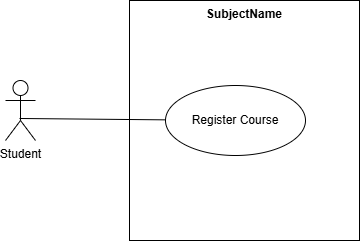

The diagram above was exported from draw.io. Its source (the exported page's mxGraphModel, read from the mxfile embedded in the PNG):
<mxGraphModel dx="1111" dy="431" grid="1" gridSize="10" guides="1" tooltips="1" connect="1" arrows="1" fold="1" page="1" pageScale="1" pageWidth="827" pageHeight="1169" math="0" shadow="0">
  <root>
    <mxCell id="0" />
    <mxCell id="1" parent="0" />
    <mxCell id="cLhqad80t9o64_goTUIQ-1" parent="1" style="shape=rect;html=1;verticalAlign=top;fontStyle=1;whiteSpace=wrap;align=center;" value="SubjectName" vertex="1">
      <mxGeometry height="240" width="230" x="414" y="140" as="geometry" />
    </mxCell>
    <mxCell id="cLhqad80t9o64_goTUIQ-2" parent="1" style="shape=umlActor;html=1;verticalLabelPosition=bottom;verticalAlign=top;align=center;" value="Student" vertex="1">
      <mxGeometry height="60" width="30" x="290" y="220" as="geometry" />
    </mxCell>
    <mxCell id="cLhqad80t9o64_goTUIQ-3" edge="1" parent="1" source="cLhqad80t9o64_goTUIQ-2" style="edgeStyle=none;html=1;endArrow=none;verticalAlign=bottom;rounded=0;fontSize=12;startSize=8;endSize=8;curved=1;exitX=0.467;exitY=0.633;exitDx=0;exitDy=0;exitPerimeter=0;" target="cLhqad80t9o64_goTUIQ-4" value="">
      <mxGeometry relative="1" width="160" as="geometry">
        <mxPoint x="320" y="240" as="sourcePoint" />
        <mxPoint x="480" y="240" as="targetPoint" />
      </mxGeometry>
    </mxCell>
    <mxCell id="cLhqad80t9o64_goTUIQ-4" parent="1" style="ellipse;whiteSpace=wrap;html=1;" value="Register Course" vertex="1">
      <mxGeometry height="70" width="140" x="450" y="225" as="geometry" />
    </mxCell>
  </root>
</mxGraphModel>